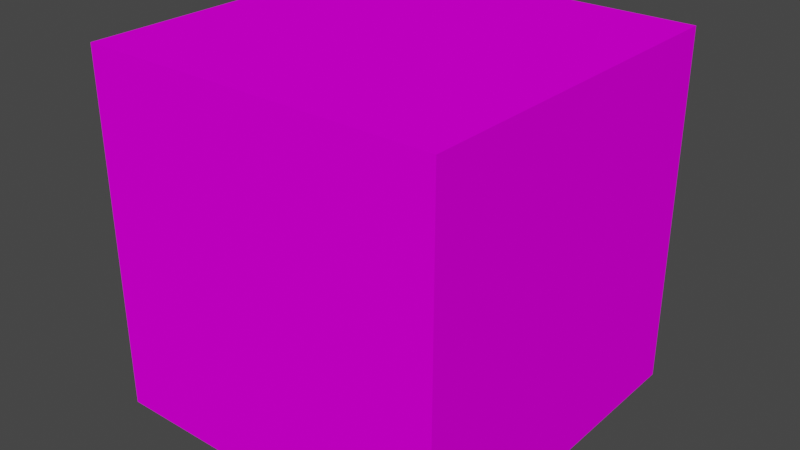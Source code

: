 # Source: wood-cube.blend  (saved by Blender 2.82.7; exported with 4.5.12 LTS)
import bpy
from mathutils import Matrix  # noqa: F401  (used for matrix-valued properties, if any)

bpy.ops.wm.read_factory_settings(use_empty=True)
scene = bpy.context.scene
scene.name = 'Scene'

# ---- images (referenced by path relative to the original .blend; pixels are not part of the script)
import os
ASSET_DIR = os.environ.get("B2B_ASSET_DIR", "")  # directory of the original .blend (textures are referenced by path, not embedded)
HERE = os.path.dirname(os.path.abspath(__file__))  # packed textures are extracted next to this script under _unpacked/

def load_image(name, relpath, width, height, colorspace="sRGB"):
    """Load a texture the original file referenced (path relative to the .blend, or extracted next to this script)."""
    p = next((c for c in (os.path.join(HERE, relpath), os.path.join(ASSET_DIR, relpath)) if relpath and os.path.exists(c)), "")
    if p:
        img = bpy.data.images.load(p, check_existing=True)
        img.name = name
    else:  # same state as the original file: an image datablock whose file is absent (Cycles renders it pink)
        img = bpy.data.images.new(name, width, height)
        img.source = "FILE"
        img.filepath = "//" + (relpath or name)
    img.colorspace_settings.name = colorspace
    return img
img_wood_cube_texture_png = load_image('wood-cube-texture.png', 'wood-cube-texture.png', 1024, 1024, 'sRGB')

# ---- materials (node trees are filled in below, after node groups)
mat_wood_panel = bpy.data.materials.new('wood-panel')
mat_wood_panel.alpha_threshold = 0.0
mat_wood_panel.use_transparent_shadow = False
mat_wood_panel.line_color = (0.0, 0.0, 0.0, 1.0)

# ---- material node trees
mat_wood_panel.use_nodes = True; mat_wood_panel.node_tree.nodes.clear()
_N = mat_wood_panel.node_tree.nodes; _L = mat_wood_panel.node_tree.links
n0 = _N.new('ShaderNodeOutputMaterial'); n0.name = 'Material Output'; n0.location = (300, 300)
n1 = _N.new('ShaderNodeBsdfPrincipled'); n1.name = 'Principled BSDF'; n1.location = (10, 300)
n1.distribution = 'GGX'
n1.subsurface_method = 'BURLEY'
n1.inputs[2].default_value = 0.6136
n1.inputs[3].default_value = 0.0
n1.inputs[13].default_value = 0.0
n1.inputs[20].default_value = 0.0
n1.inputs[27].default_value = (0.0, 0.0, 0.0, 1.0)
n1.inputs[28].default_value = 1.0
n2 = _N.new('ShaderNodeTexImage'); n2.name = 'Image Texture'; n2.location = (-463, 155)
n2.image = img_wood_cube_texture_png
_L.new(n1.outputs[0], n0.inputs[0])
_L.new(n2.outputs[0], n1.inputs[0])
n0.is_active_output = True

# ---- world
world_world = bpy.data.worlds.new('World'); scene.world = world_world
world_world.use_nodes = True; world_world.node_tree.nodes.clear()
_N = world_world.node_tree.nodes; _L = world_world.node_tree.links
n0 = _N.new('ShaderNodeOutputWorld'); n0.name = 'World Output'; n0.location = (300, 300)
n1 = _N.new('ShaderNodeBackground'); n1.name = 'Background'; n1.location = (10, 300)
n1.inputs[0].default_value = (0.05088, 0.05088, 0.05088, 1.0)
_L.new(n1.outputs[0], n0.inputs[0])
n0.is_active_output = True
world_world.color = (0.05088, 0.05088, 0.05088)
world_world.use_sun_shadow = False
world_world.sun_shadow_jitter_overblur = 0.0

# ---- meshes
me_cube = bpy.data.meshes.new('Cube')
me_cube.from_pydata([(1.0, 1.0, 1.0), (1.0, 1.0, -1.0), (1.0, -1.0, 1.0), (1.0, -1.0, -1.0), (-1.0, 1.0, 1.0), (-1.0, 1.0, -1.0), (-1.0, -1.0, 1.0), (-1.0, -1.0, -1.0)], [], [(0, 4, 6, 2), (3, 2, 6, 7), (7, 6, 4, 5), (5, 1, 3, 7), (1, 0, 2, 3), (5, 4, 0, 1)])
_uv = me_cube.uv_layers.new(name='UVMap')
_uv.uv.foreach_set('vector', [0.9984, -0.9975, 1.995, -0.9975, 1.995, -0.0006355, 0.9984, -0.0006355, 0.001573, -0.0006355, 0.9984, -0.0006355, 0.9984, 0.9962, 0.001573, 0.9962, 1.001, -0.001238, 0.003936, -0.001238, 0.003936, 0.9956, 1.001, 0.9956, -0.9953, -0.9975, 0.001573, -0.9975, 0.001573, -0.0006355, -0.9953, -0.0006355, 0.9945, -0.001396, -0.002333, -0.001396, -0.002333, 0.9955, 0.9945, 0.9955, 0.001573, -1.994, 0.9984, -1.994, 0.9984, -0.9975, 0.001573, -0.9975])
me_cube.materials.append(mat_wood_panel)
me_cube.use_remesh_preserve_volume = False
me_cube.use_remesh_preserve_attributes = False
me_cube.use_mirror_vertex_groups = False
me_cube.update()

# ---- objects
ob_wood_cube = bpy.data.objects.new('wood-cube', me_cube)

# ---- transforms, parenting, visibility, modifiers, constraints
ob_wood_cube.location = (0.0, 0.0, 0.0)
ob_wood_cube.scale = (0.4117, 0.4117, 0.4117)
ob_wood_cube.lock_rotations_4d = False
ob_wood_cube.empty_display_type = 'ARROWS'
ob_wood_cube.lineart.crease_threshold = 0.0

# ---- collection membership
scene.collection.objects.link(ob_wood_cube)

# ---- scene / render settings (as saved in the file)
scene.frame_start = 1; scene.frame_end = 250; scene.frame_set(1)
scene.render.engine = 'BLENDER_EEVEE_NEXT'
scene.cycles.use_denoising = False
scene.cycles.samples = 128
scene.cycles.sampling_pattern = 'TABULATED_SOBOL'
scene.cycles.use_adaptive_sampling = False
scene.cycles.use_light_tree = False
scene.view_settings.view_transform = 'Filmic'
bpy.context.view_layer.update()

# ---- added for rendering (the .blend has no active camera and no usable light): camera, sun
cam_auto = bpy.data.cameras.new('AutoCamera')
cam_auto.lens = 50.0
cam_auto.sensor_width = 36.0
cam_auto.clip_end = 1000.0
ob_auto_camera = bpy.data.objects.new('AutoCamera', cam_auto)
scene.collection.objects.link(ob_auto_camera)
ob_auto_camera.location = (1.31962, -1.58355, 1.0557)
ob_auto_camera.rotation_euler = (1.09748, -7.21219e-08, 0.694738)
scene.camera = ob_auto_camera
light_auto_sun = bpy.data.lights.new('AutoSun', 'SUN')
light_auto_sun.energy = 3.0
light_auto_sun.angle = 0.0523599
ob_auto_sun = bpy.data.objects.new('AutoSun', light_auto_sun)
scene.collection.objects.link(ob_auto_sun)
ob_auto_sun.rotation_euler = (0.872665, 0.174533, 0.523599)
bpy.context.view_layer.update()
